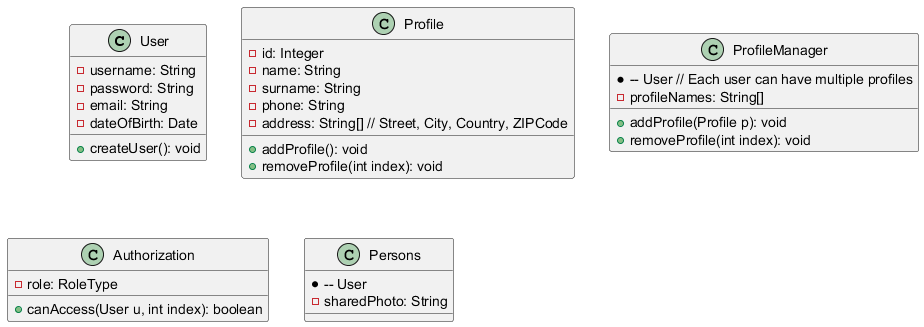

The diagram above was rendered by PlantUML. Its source (embedded in the PNG):
@startuml
class User {
    - username: String
    - password: String
    - email: String
    - dateOfBirth: Date
    
    + createUser(): void
}

class Profile {
    - id: Integer
    - name: String
    - surname: String
    - phone: String
    - address: String[] // Street, City, Country, ZIPCode

    + addProfile(): void
    + removeProfile(int index): void
}

class ProfileManager {
    *-- User // Each user can have multiple profiles
    - profileNames: String[]
    
    + addProfile(Profile p): void
    + removeProfile(int index): void
}

class Authorization {
    + canAccess(User u, int index): boolean
    
    - role: RoleType
}   

class Persons {
    *-- User
    - sharedPhoto: String
}
@enduml